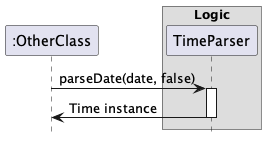

The diagram above was rendered by PlantUML. Its source (embedded in the PNG):
@startuml
hide footbox
participant ":OtherClass" as OtherClass
box "Logic"
participant  "TimeParser"
OtherClass -> TimeParser: parseDate(date, false)
activate TimeParser
TimeParser -> OtherClass: Time instance
deactivate TimeParser
@enduml